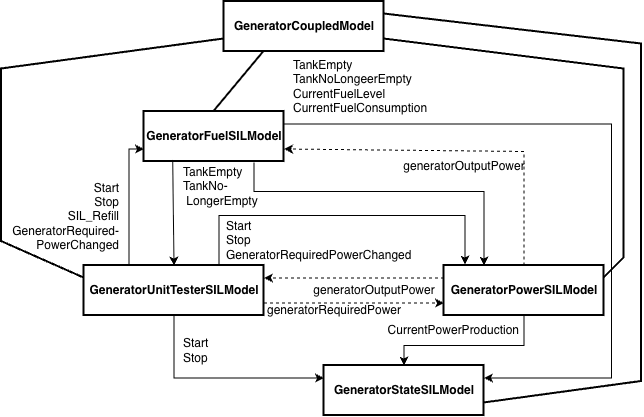

The diagram above was exported from draw.io. Its source (the exported page's mxGraphModel, read from the mxfile embedded in the PNG):
<mxGraphModel dx="1003" dy="757" grid="1" gridSize="10" guides="1" tooltips="1" connect="1" arrows="1" fold="1" page="1" pageScale="1" pageWidth="1169" pageHeight="827" math="0" shadow="0">
  <root>
    <mxCell id="0" />
    <mxCell id="1" parent="0" />
    <mxCell id="Doej68BqX0vas7vgzZ1Z-1" parent="1" style="rounded=0;whiteSpace=wrap;html=1;strokeWidth=2;" value="" vertex="1">
      <mxGeometry height="50" width="160" x="232.5" y="10" as="geometry" />
    </mxCell>
    <mxCell id="Doej68BqX0vas7vgzZ1Z-2" parent="1" style="text;html=1;whiteSpace=wrap;strokeColor=none;fillColor=none;align=center;verticalAlign=middle;rounded=0;" value="&lt;b&gt;GeneratorCoupledModel&lt;/b&gt;" vertex="1">
      <mxGeometry height="30" width="60" x="282.5" y="20" as="geometry" />
    </mxCell>
    <mxCell id="Doej68BqX0vas7vgzZ1Z-4" parent="1" style="rounded=0;whiteSpace=wrap;html=1;strokeWidth=2;" value="" vertex="1">
      <mxGeometry height="50" width="180" x="92.5" y="274" as="geometry" />
    </mxCell>
    <mxCell id="Doej68BqX0vas7vgzZ1Z-5" parent="1" style="text;html=1;whiteSpace=wrap;strokeColor=none;fillColor=none;align=center;verticalAlign=middle;rounded=0;" value="&lt;b&gt;GeneratorUnitTesterSILModel&lt;/b&gt;" vertex="1">
      <mxGeometry height="30" width="60" x="152.5" y="284" as="geometry" />
    </mxCell>
    <mxCell id="Doej68BqX0vas7vgzZ1Z-6" parent="1" style="rounded=0;whiteSpace=wrap;html=1;strokeWidth=2;" value="" vertex="1">
      <mxGeometry height="50" width="160" x="452.5" y="274" as="geometry" />
    </mxCell>
    <mxCell id="Doej68BqX0vas7vgzZ1Z-7" parent="1" style="text;html=1;whiteSpace=wrap;strokeColor=none;fillColor=none;align=center;verticalAlign=middle;rounded=0;" value="&lt;b&gt;GeneratorPowerSILModel&lt;/b&gt;" vertex="1">
      <mxGeometry height="30" width="60" x="502.5" y="284" as="geometry" />
    </mxCell>
    <mxCell id="Doej68BqX0vas7vgzZ1Z-8" edge="1" parent="1" source="Doej68BqX0vas7vgzZ1Z-4" style="endArrow=none;html=1;rounded=0;entryX=0;entryY=0.75;entryDx=0;entryDy=0;exitX=0;exitY=0.25;exitDx=0;exitDy=0;strokeWidth=2;" target="Doej68BqX0vas7vgzZ1Z-1" value="">
      <mxGeometry height="50" relative="1" width="50" x="-0.0449" as="geometry">
        <Array as="points">
          <mxPoint x="10" y="250" />
          <mxPoint x="10" y="77.5" />
        </Array>
        <mxPoint x="362.5" y="410" as="sourcePoint" />
        <mxPoint x="412.5" y="360" as="targetPoint" />
      </mxGeometry>
    </mxCell>
    <mxCell id="Doej68BqX0vas7vgzZ1Z-9" edge="1" parent="1" source="Doej68BqX0vas7vgzZ1Z-6" style="endArrow=none;html=1;rounded=0;strokeWidth=2;entryX=1;entryY=0.75;entryDx=0;entryDy=0;exitX=1;exitY=0.25;exitDx=0;exitDy=0;" target="Doej68BqX0vas7vgzZ1Z-1" value="">
      <mxGeometry height="50" relative="1" width="50" x="-0.0344" as="geometry">
        <Array as="points">
          <mxPoint x="632.5" y="266.5" />
          <mxPoint x="632.5" y="77.5" />
        </Array>
        <mxPoint x="642.5" y="283" as="sourcePoint" />
        <mxPoint x="312.5" y="100" as="targetPoint" />
      </mxGeometry>
    </mxCell>
    <mxCell id="Doej68BqX0vas7vgzZ1Z-14" edge="1" parent="1" source="Doej68BqX0vas7vgzZ1Z-6" style="endArrow=classic;html=1;rounded=0;exitX=0;exitY=0.25;exitDx=0;exitDy=0;dashed=1;entryX=1;entryY=0.25;entryDx=0;entryDy=0;" target="Doej68BqX0vas7vgzZ1Z-4" value="">
      <mxGeometry height="50" relative="1" width="50" as="geometry">
        <Array as="points" />
        <mxPoint x="362.5" y="524" as="sourcePoint" />
        <mxPoint x="622.5" y="354" as="targetPoint" />
      </mxGeometry>
    </mxCell>
    <mxCell id="Doej68BqX0vas7vgzZ1Z-15" parent="1" style="text;html=1;whiteSpace=wrap;strokeColor=none;fillColor=none;align=center;verticalAlign=middle;rounded=0;" value="generatorOutputPower" vertex="1">
      <mxGeometry height="30" width="60" x="352.5" y="284" as="geometry" />
    </mxCell>
    <mxCell id="Doej68BqX0vas7vgzZ1Z-18" parent="1" style="rounded=0;whiteSpace=wrap;html=1;strokeWidth=2;" value="" vertex="1">
      <mxGeometry height="50" width="140" x="152.5" y="120" as="geometry" />
    </mxCell>
    <mxCell id="Doej68BqX0vas7vgzZ1Z-19" parent="1" style="text;html=1;whiteSpace=wrap;strokeColor=none;fillColor=none;align=center;verticalAlign=middle;rounded=0;" value="&lt;b&gt;GeneratorFuelSILModel&lt;/b&gt;" vertex="1">
      <mxGeometry height="30" width="60" x="192.5" y="130" as="geometry" />
    </mxCell>
    <mxCell id="Doej68BqX0vas7vgzZ1Z-20" edge="1" parent="1" source="Doej68BqX0vas7vgzZ1Z-18" style="endArrow=none;html=1;rounded=0;entryX=0.25;entryY=1;entryDx=0;entryDy=0;exitX=0.5;exitY=0;exitDx=0;exitDy=0;strokeWidth=2;" target="Doej68BqX0vas7vgzZ1Z-1" value="">
      <mxGeometry height="50" relative="1" width="50" as="geometry">
        <mxPoint x="492.5" y="460" as="sourcePoint" />
        <mxPoint x="263.53999999999996" y="110" as="targetPoint" />
      </mxGeometry>
    </mxCell>
    <mxCell id="Doej68BqX0vas7vgzZ1Z-39" parent="1" style="text;html=1;whiteSpace=wrap;strokeColor=none;fillColor=none;align=right;verticalAlign=middle;rounded=0;" value="Start&lt;div&gt;Stop&lt;/div&gt;&lt;div&gt;SIL_Refill&lt;/div&gt;&lt;div&gt;GeneratorRequired-&lt;/div&gt;&lt;div&gt;PowerChanged&lt;/div&gt;" vertex="1">
      <mxGeometry height="30" width="60" x="70" y="210" as="geometry" />
    </mxCell>
    <mxCell id="Doej68BqX0vas7vgzZ1Z-40" edge="1" parent="1" source="Doej68BqX0vas7vgzZ1Z-18" style="endArrow=classic;html=1;rounded=0;exitX=0.786;exitY=1.02;exitDx=0;exitDy=0;exitPerimeter=0;entryX=0.25;entryY=0;entryDx=0;entryDy=0;" target="Doej68BqX0vas7vgzZ1Z-6" value="">
      <mxGeometry height="50" relative="1" width="50" as="geometry">
        <Array as="points">
          <mxPoint x="262.5" y="200" />
          <mxPoint x="492.5" y="200" />
        </Array>
        <mxPoint x="492.5" y="470" as="sourcePoint" />
        <mxPoint x="542.5" y="420" as="targetPoint" />
      </mxGeometry>
    </mxCell>
    <mxCell id="Doej68BqX0vas7vgzZ1Z-41" parent="1" style="text;html=1;whiteSpace=wrap;strokeColor=none;fillColor=none;align=left;verticalAlign=middle;rounded=0;" value="TankEmpty&lt;div&gt;TankNo-&lt;/div&gt;&lt;div&gt;&amp;nbsp;LongerEmpty&lt;/div&gt;" vertex="1">
      <mxGeometry height="30" width="60" x="190" y="180" as="geometry" />
    </mxCell>
    <mxCell id="W8q04yuWvqD8ke3Gf-11-1" edge="1" parent="1" source="Doej68BqX0vas7vgzZ1Z-4" style="endArrow=classic;html=1;rounded=0;dashed=1;entryX=0;entryY=0.75;entryDx=0;entryDy=0;exitX=1;exitY=0.75;exitDx=0;exitDy=0;" target="Doej68BqX0vas7vgzZ1Z-6" value="">
      <mxGeometry height="50" relative="1" width="50" as="geometry">
        <Array as="points" />
        <mxPoint x="332.5" y="404" as="sourcePoint" />
        <mxPoint x="302.5" y="298.5" as="targetPoint" />
      </mxGeometry>
    </mxCell>
    <mxCell id="W8q04yuWvqD8ke3Gf-11-2" parent="1" style="text;html=1;whiteSpace=wrap;strokeColor=none;fillColor=none;align=center;verticalAlign=middle;rounded=0;" value="generatorRequiredPower" vertex="1">
      <mxGeometry height="30" width="60" x="312.5" y="304" as="geometry" />
    </mxCell>
    <mxCell id="W8q04yuWvqD8ke3Gf-11-3" edge="1" parent="1" source="Doej68BqX0vas7vgzZ1Z-4" style="endArrow=classic;html=1;rounded=0;exitX=0.25;exitY=0;exitDx=0;exitDy=0;entryX=0;entryY=0.75;entryDx=0;entryDy=0;" target="Doej68BqX0vas7vgzZ1Z-18" value="">
      <mxGeometry height="50" relative="1" width="50" x="-0.0562" as="geometry">
        <Array as="points">
          <mxPoint x="137.5" y="157.5" />
        </Array>
        <mxPoint x="542.5" y="460" as="sourcePoint" />
        <mxPoint x="592.5" y="410" as="targetPoint" />
      </mxGeometry>
    </mxCell>
    <mxCell id="W8q04yuWvqD8ke3Gf-11-4" edge="1" parent="1" source="Doej68BqX0vas7vgzZ1Z-4" style="endArrow=classic;html=1;rounded=0;exitX=0.75;exitY=0;exitDx=0;exitDy=0;entryX=0.131;entryY=-0.02;entryDx=0;entryDy=0;entryPerimeter=0;" target="Doej68BqX0vas7vgzZ1Z-6" value="">
      <mxGeometry height="50" relative="1" width="50" x="-0.0086" as="geometry">
        <Array as="points">
          <mxPoint x="227.5" y="224" />
          <mxPoint x="473.46000000000004" y="224" />
        </Array>
        <mxPoint x="542.5" y="444" as="sourcePoint" />
        <mxPoint x="592.5" y="394" as="targetPoint" />
      </mxGeometry>
    </mxCell>
    <mxCell id="W8q04yuWvqD8ke3Gf-11-6" parent="1" style="text;html=1;whiteSpace=wrap;strokeColor=none;fillColor=none;align=left;verticalAlign=middle;rounded=0;" value="Start&lt;div&gt;Stop&lt;/div&gt;&lt;div&gt;GeneratorRequiredPowerChanged&lt;/div&gt;" vertex="1">
      <mxGeometry height="30" width="60" x="232.5" y="234" as="geometry" />
    </mxCell>
    <mxCell id="W8q04yuWvqD8ke3Gf-11-11" edge="1" parent="1" source="Doej68BqX0vas7vgzZ1Z-6" style="endArrow=classic;html=1;rounded=0;exitX=0.5;exitY=0;exitDx=0;exitDy=0;entryX=1;entryY=0.75;entryDx=0;entryDy=0;dashed=1;" target="Doej68BqX0vas7vgzZ1Z-18" value="">
      <mxGeometry height="50" relative="1" width="50" as="geometry">
        <Array as="points">
          <mxPoint x="532.5" y="160" />
        </Array>
        <mxPoint x="542.5" y="460" as="sourcePoint" />
        <mxPoint x="592.5" y="410" as="targetPoint" />
      </mxGeometry>
    </mxCell>
    <mxCell id="W8q04yuWvqD8ke3Gf-11-12" parent="1" style="text;html=1;whiteSpace=wrap;strokeColor=none;fillColor=none;align=center;verticalAlign=middle;rounded=0;" value="generatorOutputPower" vertex="1">
      <mxGeometry height="30" width="60" x="442.5" y="160" as="geometry" />
    </mxCell>
    <mxCell id="NtWyua7ztENdP5H9lq5n-1" parent="1" style="rounded=0;whiteSpace=wrap;html=1;strokeWidth=2;" value="" vertex="1">
      <mxGeometry height="50" width="160" x="332.5" y="374" as="geometry" />
    </mxCell>
    <mxCell id="NtWyua7ztENdP5H9lq5n-2" parent="1" style="text;html=1;whiteSpace=wrap;strokeColor=none;fillColor=none;align=center;verticalAlign=middle;rounded=0;" value="&lt;b&gt;GeneratorStateSILModel&lt;/b&gt;" vertex="1">
      <mxGeometry height="30" width="60" x="382.5" y="384" as="geometry" />
    </mxCell>
    <mxCell id="NtWyua7ztENdP5H9lq5n-3" parent="1" style="text;html=1;whiteSpace=wrap;strokeColor=none;fillColor=none;align=left;verticalAlign=middle;rounded=0;" value="Start&lt;div&gt;Stop&lt;/div&gt;" vertex="1">
      <mxGeometry height="30" width="60" x="190" y="344" as="geometry" />
    </mxCell>
    <mxCell id="NtWyua7ztENdP5H9lq5n-4" edge="1" parent="1" source="Doej68BqX0vas7vgzZ1Z-4" style="endArrow=classic;html=1;rounded=0;exitX=0.5;exitY=1;exitDx=0;exitDy=0;entryX=0;entryY=0.25;entryDx=0;entryDy=0;" target="NtWyua7ztENdP5H9lq5n-1" value="">
      <mxGeometry height="50" relative="1" width="50" x="0.3142" as="geometry">
        <Array as="points">
          <mxPoint x="182.5" y="386.5" />
        </Array>
        <mxPoint x="212.5" y="664" as="sourcePoint" />
        <mxPoint x="252.5" y="564" as="targetPoint" />
      </mxGeometry>
    </mxCell>
    <mxCell id="NtWyua7ztENdP5H9lq5n-5" edge="1" parent="1" source="Doej68BqX0vas7vgzZ1Z-18" style="endArrow=classic;html=1;rounded=0;exitX=0.205;exitY=0.97;exitDx=0;exitDy=0;entryX=0.5;entryY=0;entryDx=0;entryDy=0;exitPerimeter=0;" target="Doej68BqX0vas7vgzZ1Z-4" value="">
      <mxGeometry height="50" relative="1" width="50" x="0.2835" as="geometry">
        <Array as="points" />
        <mxPoint x="0.5" y="390" as="sourcePoint" />
        <mxPoint x="230.5" y="489" as="targetPoint" />
      </mxGeometry>
    </mxCell>
    <mxCell id="NtWyua7ztENdP5H9lq5n-6" edge="1" parent="1" source="Doej68BqX0vas7vgzZ1Z-6" style="endArrow=classic;html=1;rounded=0;exitX=0.5;exitY=1;exitDx=0;exitDy=0;entryX=0.5;entryY=0;entryDx=0;entryDy=0;" target="NtWyua7ztENdP5H9lq5n-1" value="">
      <mxGeometry height="50" relative="1" width="50" x="0.4706" as="geometry">
        <Array as="points">
          <mxPoint x="532.5" y="354" />
          <mxPoint x="412.5" y="354" />
        </Array>
        <mxPoint x="540.5" y="404" as="sourcePoint" />
        <mxPoint x="690.5" y="587" as="targetPoint" />
      </mxGeometry>
    </mxCell>
    <mxCell id="NtWyua7ztENdP5H9lq5n-7" parent="1" style="text;html=1;whiteSpace=wrap;strokeColor=none;fillColor=none;align=right;verticalAlign=middle;rounded=0;" value="CurrentPowerProduction" vertex="1">
      <mxGeometry height="30" width="60" x="470" y="324" as="geometry" />
    </mxCell>
    <mxCell id="NtWyua7ztENdP5H9lq5n-8" edge="1" parent="1" source="Doej68BqX0vas7vgzZ1Z-18" style="endArrow=classic;html=1;rounded=0;exitX=1;exitY=0.25;exitDx=0;exitDy=0;entryX=1;entryY=0.25;entryDx=0;entryDy=0;" target="NtWyua7ztENdP5H9lq5n-1" value="">
      <mxGeometry height="50" relative="1" width="50" x="0.8064" as="geometry">
        <Array as="points">
          <mxPoint x="620" y="132.5" />
          <mxPoint x="620" y="386.5" />
        </Array>
        <mxPoint x="733" y="400" as="sourcePoint" />
        <mxPoint x="653" y="570" as="targetPoint" />
      </mxGeometry>
    </mxCell>
    <mxCell id="NtWyua7ztENdP5H9lq5n-9" parent="1" style="text;html=1;whiteSpace=wrap;strokeColor=none;fillColor=none;align=left;verticalAlign=middle;rounded=0;" value="TankEmpty&lt;div&gt;TankNoLongeerEmpty&lt;/div&gt;&lt;div&gt;CurrentFuelLevel&lt;div&gt;CurrentFuelConsumption&lt;/div&gt;&lt;/div&gt;" vertex="1">
      <mxGeometry height="30" width="60" x="300" y="80" as="geometry" />
    </mxCell>
    <mxCell id="NtWyua7ztENdP5H9lq5n-10" edge="1" parent="1" source="NtWyua7ztENdP5H9lq5n-1" style="endArrow=none;html=1;rounded=0;strokeWidth=2;entryX=1;entryY=0.25;entryDx=0;entryDy=0;exitX=1;exitY=0.75;exitDx=0;exitDy=0;" target="Doej68BqX0vas7vgzZ1Z-1" value="">
      <mxGeometry height="50" relative="1" width="50" x="0.2705" as="geometry">
        <Array as="points">
          <mxPoint x="650" y="390" />
          <mxPoint x="650" y="52.5" />
        </Array>
        <mxPoint x="900" y="374.5" as="sourcePoint" />
        <mxPoint x="680" y="150.5" as="targetPoint" />
      </mxGeometry>
    </mxCell>
  </root>
</mxGraphModel>